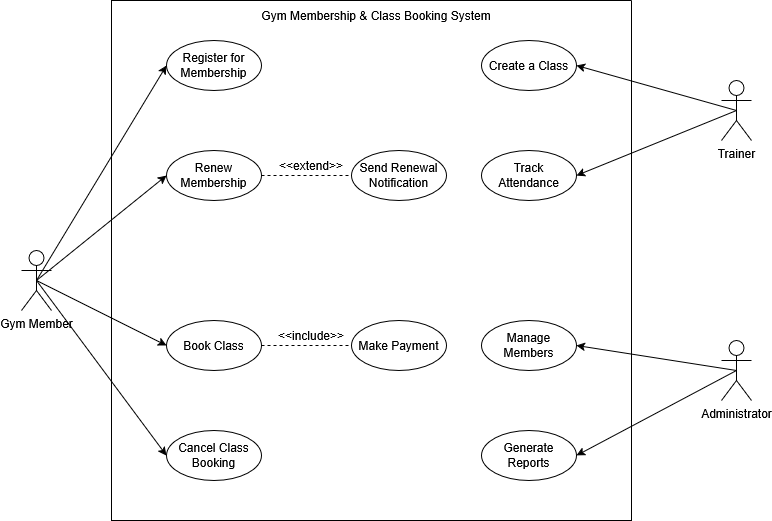

The diagram above was exported from draw.io. Its source (the exported page's mxGraphModel, read from the mxfile embedded in the PNG):
<mxGraphModel dx="991" dy="611" grid="1" gridSize="10" guides="1" tooltips="1" connect="1" arrows="1" fold="1" page="1" pageScale="1" pageWidth="850" pageHeight="1100" math="0" shadow="0">
  <root>
    <mxCell id="0" />
    <mxCell id="1" parent="0" />
    <mxCell id="C7g_6iOnusonsdrxrdwa-1" value="" style="swimlane;startSize=0;" vertex="1" parent="1">
      <mxGeometry x="160" y="40" width="520" height="520" as="geometry" />
    </mxCell>
    <mxCell id="C7g_6iOnusonsdrxrdwa-7" value="Register for Membership" style="ellipse;whiteSpace=wrap;html=1;" vertex="1" parent="C7g_6iOnusonsdrxrdwa-1">
      <mxGeometry x="55" y="40" width="95" height="50" as="geometry" />
    </mxCell>
    <mxCell id="C7g_6iOnusonsdrxrdwa-8" value="Renew Membership" style="ellipse;whiteSpace=wrap;html=1;" vertex="1" parent="C7g_6iOnusonsdrxrdwa-1">
      <mxGeometry x="55" y="150" width="95" height="50" as="geometry" />
    </mxCell>
    <mxCell id="C7g_6iOnusonsdrxrdwa-10" value="Book Class" style="ellipse;whiteSpace=wrap;html=1;" vertex="1" parent="C7g_6iOnusonsdrxrdwa-1">
      <mxGeometry x="55" y="320" width="95" height="50" as="geometry" />
    </mxCell>
    <mxCell id="C7g_6iOnusonsdrxrdwa-11" value="Send Renewal Notification" style="ellipse;whiteSpace=wrap;html=1;" vertex="1" parent="C7g_6iOnusonsdrxrdwa-1">
      <mxGeometry x="240" y="150" width="95" height="50" as="geometry" />
    </mxCell>
    <mxCell id="C7g_6iOnusonsdrxrdwa-14" value="Cancel Class Booking" style="ellipse;whiteSpace=wrap;html=1;" vertex="1" parent="C7g_6iOnusonsdrxrdwa-1">
      <mxGeometry x="55" y="430" width="95" height="50" as="geometry" />
    </mxCell>
    <mxCell id="C7g_6iOnusonsdrxrdwa-15" value="Make Payment" style="ellipse;whiteSpace=wrap;html=1;" vertex="1" parent="C7g_6iOnusonsdrxrdwa-1">
      <mxGeometry x="240" y="320" width="95" height="50" as="geometry" />
    </mxCell>
    <mxCell id="C7g_6iOnusonsdrxrdwa-13" value="Create a Class" style="ellipse;whiteSpace=wrap;html=1;" vertex="1" parent="C7g_6iOnusonsdrxrdwa-1">
      <mxGeometry x="370" y="40" width="95" height="50" as="geometry" />
    </mxCell>
    <mxCell id="C7g_6iOnusonsdrxrdwa-12" value="Track Attendance" style="ellipse;whiteSpace=wrap;html=1;" vertex="1" parent="C7g_6iOnusonsdrxrdwa-1">
      <mxGeometry x="370" y="150" width="95" height="50" as="geometry" />
    </mxCell>
    <mxCell id="C7g_6iOnusonsdrxrdwa-9" value="Manage Members" style="ellipse;whiteSpace=wrap;html=1;" vertex="1" parent="C7g_6iOnusonsdrxrdwa-1">
      <mxGeometry x="370" y="320" width="95" height="50" as="geometry" />
    </mxCell>
    <mxCell id="C7g_6iOnusonsdrxrdwa-16" value="Generate Reports" style="ellipse;whiteSpace=wrap;html=1;" vertex="1" parent="C7g_6iOnusonsdrxrdwa-1">
      <mxGeometry x="370" y="430" width="95" height="50" as="geometry" />
    </mxCell>
    <mxCell id="C7g_6iOnusonsdrxrdwa-26" value="" style="endArrow=none;dashed=1;html=1;rounded=0;entryX=0;entryY=0.5;entryDx=0;entryDy=0;exitX=1;exitY=0.5;exitDx=0;exitDy=0;" edge="1" parent="C7g_6iOnusonsdrxrdwa-1" source="C7g_6iOnusonsdrxrdwa-8" target="C7g_6iOnusonsdrxrdwa-11">
      <mxGeometry width="50" height="50" relative="1" as="geometry">
        <mxPoint x="105" y="290" as="sourcePoint" />
        <mxPoint x="155" y="240" as="targetPoint" />
      </mxGeometry>
    </mxCell>
    <mxCell id="C7g_6iOnusonsdrxrdwa-28" value="" style="endArrow=none;dashed=1;html=1;rounded=0;exitX=1;exitY=0.5;exitDx=0;exitDy=0;entryX=0;entryY=0.5;entryDx=0;entryDy=0;" edge="1" parent="C7g_6iOnusonsdrxrdwa-1" source="C7g_6iOnusonsdrxrdwa-10" target="C7g_6iOnusonsdrxrdwa-15">
      <mxGeometry width="50" height="50" relative="1" as="geometry">
        <mxPoint x="170" y="340" as="sourcePoint" />
        <mxPoint x="220" y="290" as="targetPoint" />
      </mxGeometry>
    </mxCell>
    <mxCell id="C7g_6iOnusonsdrxrdwa-29" value="&amp;lt;&amp;lt;include&amp;gt;&amp;gt;" style="text;html=1;whiteSpace=wrap;strokeColor=none;fillColor=none;align=center;verticalAlign=middle;rounded=0;" vertex="1" parent="C7g_6iOnusonsdrxrdwa-1">
      <mxGeometry x="170" y="320" width="60" height="30" as="geometry" />
    </mxCell>
    <mxCell id="C7g_6iOnusonsdrxrdwa-30" value="&amp;lt;&amp;lt;extend&amp;gt;&amp;gt;" style="text;html=1;whiteSpace=wrap;strokeColor=none;fillColor=none;align=center;verticalAlign=middle;rounded=0;" vertex="1" parent="C7g_6iOnusonsdrxrdwa-1">
      <mxGeometry x="170" y="150" width="60" height="30" as="geometry" />
    </mxCell>
    <mxCell id="C7g_6iOnusonsdrxrdwa-2" value="&lt;div&gt;Gym Member&lt;/div&gt;" style="shape=umlActor;verticalLabelPosition=bottom;verticalAlign=top;html=1;outlineConnect=0;" vertex="1" parent="1">
      <mxGeometry x="70" y="290" width="30" height="60" as="geometry" />
    </mxCell>
    <mxCell id="C7g_6iOnusonsdrxrdwa-3" value="Trainer" style="shape=umlActor;verticalLabelPosition=bottom;verticalAlign=top;html=1;outlineConnect=0;" vertex="1" parent="1">
      <mxGeometry x="770" y="120" width="30" height="60" as="geometry" />
    </mxCell>
    <mxCell id="C7g_6iOnusonsdrxrdwa-5" value="Administrator" style="shape=umlActor;verticalLabelPosition=bottom;verticalAlign=top;html=1;outlineConnect=0;" vertex="1" parent="1">
      <mxGeometry x="770" y="380" width="30" height="60" as="geometry" />
    </mxCell>
    <mxCell id="C7g_6iOnusonsdrxrdwa-6" value="Gym Membership &amp;amp; Class Booking System" style="text;html=1;whiteSpace=wrap;strokeColor=none;fillColor=none;align=center;verticalAlign=middle;rounded=0;" vertex="1" parent="1">
      <mxGeometry x="210" y="40" width="430" height="30" as="geometry" />
    </mxCell>
    <mxCell id="C7g_6iOnusonsdrxrdwa-17" value="" style="endArrow=classic;html=1;rounded=0;exitX=0.5;exitY=0.5;exitDx=0;exitDy=0;exitPerimeter=0;entryX=0;entryY=0.5;entryDx=0;entryDy=0;" edge="1" parent="1" source="C7g_6iOnusonsdrxrdwa-2" target="C7g_6iOnusonsdrxrdwa-7">
      <mxGeometry width="50" height="50" relative="1" as="geometry">
        <mxPoint x="140" y="130" as="sourcePoint" />
        <mxPoint x="170" y="70" as="targetPoint" />
      </mxGeometry>
    </mxCell>
    <mxCell id="C7g_6iOnusonsdrxrdwa-18" value="" style="endArrow=classic;html=1;rounded=0;exitX=0.5;exitY=0.5;exitDx=0;exitDy=0;exitPerimeter=0;entryX=0;entryY=0.5;entryDx=0;entryDy=0;" edge="1" parent="1" source="C7g_6iOnusonsdrxrdwa-2" target="C7g_6iOnusonsdrxrdwa-8">
      <mxGeometry width="50" height="50" relative="1" as="geometry">
        <mxPoint x="130" y="190" as="sourcePoint" />
        <mxPoint x="180" y="140" as="targetPoint" />
      </mxGeometry>
    </mxCell>
    <mxCell id="C7g_6iOnusonsdrxrdwa-19" value="" style="endArrow=classic;html=1;rounded=0;entryX=0;entryY=0.5;entryDx=0;entryDy=0;exitX=0.5;exitY=0.5;exitDx=0;exitDy=0;exitPerimeter=0;" edge="1" parent="1" source="C7g_6iOnusonsdrxrdwa-2" target="C7g_6iOnusonsdrxrdwa-10">
      <mxGeometry width="50" height="50" relative="1" as="geometry">
        <mxPoint x="130" y="370" as="sourcePoint" />
        <mxPoint x="180" y="320" as="targetPoint" />
      </mxGeometry>
    </mxCell>
    <mxCell id="C7g_6iOnusonsdrxrdwa-20" value="" style="endArrow=classic;html=1;rounded=0;exitX=0.5;exitY=0.5;exitDx=0;exitDy=0;exitPerimeter=0;entryX=0;entryY=0.5;entryDx=0;entryDy=0;" edge="1" parent="1" source="C7g_6iOnusonsdrxrdwa-2" target="C7g_6iOnusonsdrxrdwa-14">
      <mxGeometry width="50" height="50" relative="1" as="geometry">
        <mxPoint x="120" y="380" as="sourcePoint" />
        <mxPoint x="170" y="330" as="targetPoint" />
      </mxGeometry>
    </mxCell>
    <mxCell id="C7g_6iOnusonsdrxrdwa-22" value="" style="endArrow=classic;html=1;rounded=0;exitX=0.5;exitY=0.5;exitDx=0;exitDy=0;exitPerimeter=0;entryX=1;entryY=0.5;entryDx=0;entryDy=0;" edge="1" parent="1" source="C7g_6iOnusonsdrxrdwa-3" target="C7g_6iOnusonsdrxrdwa-13">
      <mxGeometry width="50" height="50" relative="1" as="geometry">
        <mxPoint x="710" y="170" as="sourcePoint" />
        <mxPoint x="760" y="120" as="targetPoint" />
      </mxGeometry>
    </mxCell>
    <mxCell id="C7g_6iOnusonsdrxrdwa-23" value="" style="endArrow=classic;html=1;rounded=0;exitX=0.5;exitY=0.5;exitDx=0;exitDy=0;exitPerimeter=0;entryX=1;entryY=0.5;entryDx=0;entryDy=0;" edge="1" parent="1" source="C7g_6iOnusonsdrxrdwa-3" target="C7g_6iOnusonsdrxrdwa-12">
      <mxGeometry width="50" height="50" relative="1" as="geometry">
        <mxPoint x="690" y="210" as="sourcePoint" />
        <mxPoint x="740" y="160" as="targetPoint" />
      </mxGeometry>
    </mxCell>
    <mxCell id="C7g_6iOnusonsdrxrdwa-24" value="" style="endArrow=classic;html=1;rounded=0;exitX=0.5;exitY=0.5;exitDx=0;exitDy=0;exitPerimeter=0;entryX=1;entryY=0.5;entryDx=0;entryDy=0;" edge="1" parent="1" source="C7g_6iOnusonsdrxrdwa-5" target="C7g_6iOnusonsdrxrdwa-9">
      <mxGeometry width="50" height="50" relative="1" as="geometry">
        <mxPoint x="710" y="410" as="sourcePoint" />
        <mxPoint x="760" y="360" as="targetPoint" />
      </mxGeometry>
    </mxCell>
    <mxCell id="C7g_6iOnusonsdrxrdwa-25" value="" style="endArrow=classic;html=1;rounded=0;exitX=0.5;exitY=0.5;exitDx=0;exitDy=0;exitPerimeter=0;entryX=1;entryY=0.5;entryDx=0;entryDy=0;" edge="1" parent="1" source="C7g_6iOnusonsdrxrdwa-5" target="C7g_6iOnusonsdrxrdwa-16">
      <mxGeometry width="50" height="50" relative="1" as="geometry">
        <mxPoint x="690" y="490" as="sourcePoint" />
        <mxPoint x="740" y="440" as="targetPoint" />
      </mxGeometry>
    </mxCell>
  </root>
</mxGraphModel>